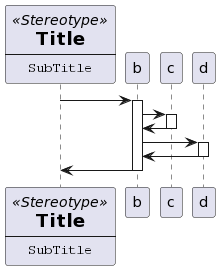

The diagram above was rendered by PlantUML. Its source (embedded in the PNG):
@startuml
' this is a comment
/' 
this comment is a multiline comment 
'/

participant a << Stereotype >> [
    =Title
    ----
    ""SubTitle""
] 


a -> b
activate b
b -> c
activate c
c -> b
deactivate c
b -> d
activate d
d -> b
deactivate d
b -> a
deactivate b
@enduml